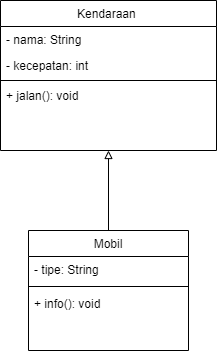

The diagram above was exported from draw.io. Its source (the exported page's mxGraphModel, read from the mxfile embedded in the PNG):
<mxGraphModel dx="1050" dy="621" grid="1" gridSize="10" guides="1" tooltips="1" connect="1" arrows="1" fold="1" page="0" pageScale="1" pageWidth="827" pageHeight="1169" math="0" shadow="0">
  <root>
    <mxCell id="WIyWlLk6GJQsqaUBKTNV-0" />
    <mxCell id="WIyWlLk6GJQsqaUBKTNV-1" parent="WIyWlLk6GJQsqaUBKTNV-0" />
    <mxCell id="zkfFHV4jXpPFQw0GAbJ--17" value="Kendaraan " style="swimlane;fontStyle=0;align=center;verticalAlign=top;childLayout=stackLayout;horizontal=1;startSize=26;horizontalStack=0;resizeParent=1;resizeLast=0;collapsible=1;marginBottom=0;rounded=0;shadow=0;strokeWidth=1;" parent="WIyWlLk6GJQsqaUBKTNV-1" vertex="1">
      <mxGeometry x="334" y="130" width="216" height="150" as="geometry">
        <mxRectangle x="550" y="140" width="160" height="26" as="alternateBounds" />
      </mxGeometry>
    </mxCell>
    <mxCell id="zkfFHV4jXpPFQw0GAbJ--19" value="- nama: String" style="text;align=left;verticalAlign=top;spacingLeft=4;spacingRight=4;overflow=hidden;rotatable=0;points=[[0,0.5],[1,0.5]];portConstraint=eastwest;rounded=0;shadow=0;html=0;" parent="zkfFHV4jXpPFQw0GAbJ--17" vertex="1">
      <mxGeometry y="26" width="216" height="26" as="geometry" />
    </mxCell>
    <mxCell id="uwZoZpj3zGlZZGlfNFVU-0" value="- kecepatan: int" style="text;align=left;verticalAlign=top;spacingLeft=4;spacingRight=4;overflow=hidden;rotatable=0;points=[[0,0.5],[1,0.5]];portConstraint=eastwest;rounded=0;shadow=0;html=0;" parent="zkfFHV4jXpPFQw0GAbJ--17" vertex="1">
      <mxGeometry y="52" width="216" height="26" as="geometry" />
    </mxCell>
    <mxCell id="zkfFHV4jXpPFQw0GAbJ--23" value="" style="line;html=1;strokeWidth=1;align=left;verticalAlign=middle;spacingTop=-1;spacingLeft=3;spacingRight=3;rotatable=0;labelPosition=right;points=[];portConstraint=eastwest;" parent="zkfFHV4jXpPFQw0GAbJ--17" vertex="1">
      <mxGeometry y="78" width="216" height="4" as="geometry" />
    </mxCell>
    <mxCell id="uwZoZpj3zGlZZGlfNFVU-2" value="+ jalan(): void" style="text;align=left;verticalAlign=top;spacingLeft=4;spacingRight=4;overflow=hidden;rotatable=0;points=[[0,0.5],[1,0.5]];portConstraint=eastwest;rounded=0;shadow=0;html=0;" parent="zkfFHV4jXpPFQw0GAbJ--17" vertex="1">
      <mxGeometry y="82" width="216" height="26" as="geometry" />
    </mxCell>
    <mxCell id="f5CbaF7Edvdkzq9ZxjmW-0" value="Mobil" style="swimlane;fontStyle=0;align=center;verticalAlign=top;childLayout=stackLayout;horizontal=1;startSize=26;horizontalStack=0;resizeParent=1;resizeLast=0;collapsible=1;marginBottom=0;rounded=0;shadow=0;strokeWidth=1;" parent="WIyWlLk6GJQsqaUBKTNV-1" vertex="1">
      <mxGeometry x="362" y="360" width="160" height="120" as="geometry">
        <mxRectangle x="550" y="140" width="160" height="26" as="alternateBounds" />
      </mxGeometry>
    </mxCell>
    <mxCell id="uwZoZpj3zGlZZGlfNFVU-3" value="- tipe: String" style="text;align=left;verticalAlign=top;spacingLeft=4;spacingRight=4;overflow=hidden;rotatable=0;points=[[0,0.5],[1,0.5]];portConstraint=eastwest;rounded=0;shadow=0;html=0;" parent="f5CbaF7Edvdkzq9ZxjmW-0" vertex="1">
      <mxGeometry y="26" width="160" height="26" as="geometry" />
    </mxCell>
    <mxCell id="f5CbaF7Edvdkzq9ZxjmW-2" value="" style="line;html=1;strokeWidth=1;align=left;verticalAlign=middle;spacingTop=-1;spacingLeft=3;spacingRight=3;rotatable=0;labelPosition=right;points=[];portConstraint=eastwest;" parent="f5CbaF7Edvdkzq9ZxjmW-0" vertex="1">
      <mxGeometry y="52" width="160" height="8" as="geometry" />
    </mxCell>
    <mxCell id="85OIAlT0XlQFbGMWBbTN-1" value="+ info(): void" style="text;align=left;verticalAlign=top;spacingLeft=4;spacingRight=4;overflow=hidden;rotatable=0;points=[[0,0.5],[1,0.5]];portConstraint=eastwest;rounded=0;shadow=0;html=0;" parent="f5CbaF7Edvdkzq9ZxjmW-0" vertex="1">
      <mxGeometry y="60" width="160" height="26" as="geometry" />
    </mxCell>
    <mxCell id="85OIAlT0XlQFbGMWBbTN-0" value="" style="endArrow=block;html=1;rounded=0;entryX=0.5;entryY=1;entryDx=0;entryDy=0;exitX=0.5;exitY=0;exitDx=0;exitDy=0;endFill=0;" parent="WIyWlLk6GJQsqaUBKTNV-1" source="f5CbaF7Edvdkzq9ZxjmW-0" target="zkfFHV4jXpPFQw0GAbJ--17" edge="1">
      <mxGeometry width="50" height="50" relative="1" as="geometry">
        <mxPoint x="410" y="380" as="sourcePoint" />
        <mxPoint x="460" y="330" as="targetPoint" />
      </mxGeometry>
    </mxCell>
  </root>
</mxGraphModel>